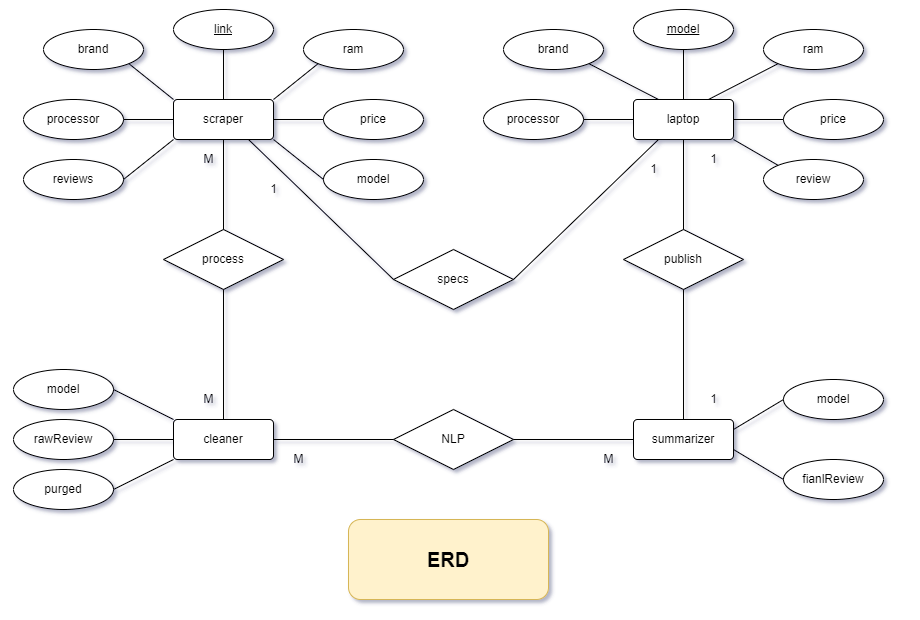

The diagram above was exported from draw.io. Its source (the exported page's mxGraphModel, read from the mxfile embedded in the PNG):
<mxGraphModel dx="2343" dy="1537" grid="0" gridSize="10" guides="1" tooltips="1" connect="1" arrows="1" fold="1" page="0" pageScale="1" pageWidth="827" pageHeight="1169" math="0" shadow="0">
  <root>
    <mxCell id="8_S1pNorcTuIjrriWmXO-0" />
    <mxCell id="8_S1pNorcTuIjrriWmXO-1" parent="8_S1pNorcTuIjrriWmXO-0" />
    <mxCell id="8_S1pNorcTuIjrriWmXO-2" value="" style="group" parent="8_S1pNorcTuIjrriWmXO-1" vertex="1" connectable="0">
      <mxGeometry x="-570" y="-490" width="870" height="500" as="geometry" />
    </mxCell>
    <mxCell id="8_S1pNorcTuIjrriWmXO-3" value="" style="group" parent="8_S1pNorcTuIjrriWmXO-2" vertex="1" connectable="0">
      <mxGeometry x="10" width="400" height="190" as="geometry" />
    </mxCell>
    <mxCell id="8_S1pNorcTuIjrriWmXO-4" value="" style="group" parent="8_S1pNorcTuIjrriWmXO-3" vertex="1" connectable="0">
      <mxGeometry width="400" height="130" as="geometry" />
    </mxCell>
    <mxCell id="8_S1pNorcTuIjrriWmXO-5" value="scraper" style="rounded=1;arcSize=10;whiteSpace=wrap;html=1;align=center;" parent="8_S1pNorcTuIjrriWmXO-4" vertex="1">
      <mxGeometry x="150" y="90" width="100" height="40" as="geometry" />
    </mxCell>
    <mxCell id="8_S1pNorcTuIjrriWmXO-6" value="processor" style="ellipse;whiteSpace=wrap;html=1;align=center;" parent="8_S1pNorcTuIjrriWmXO-4" vertex="1">
      <mxGeometry y="90" width="100" height="40" as="geometry" />
    </mxCell>
    <mxCell id="8_S1pNorcTuIjrriWmXO-7" value="link" style="ellipse;whiteSpace=wrap;html=1;align=center;fontStyle=4;" parent="8_S1pNorcTuIjrriWmXO-4" vertex="1">
      <mxGeometry x="150" width="100" height="40" as="geometry" />
    </mxCell>
    <mxCell id="8_S1pNorcTuIjrriWmXO-8" value="brand" style="ellipse;whiteSpace=wrap;html=1;align=center;" parent="8_S1pNorcTuIjrriWmXO-4" vertex="1">
      <mxGeometry x="20" y="20" width="100" height="40" as="geometry" />
    </mxCell>
    <mxCell id="8_S1pNorcTuIjrriWmXO-9" value="ram" style="ellipse;whiteSpace=wrap;html=1;align=center;" parent="8_S1pNorcTuIjrriWmXO-4" vertex="1">
      <mxGeometry x="280" y="20" width="100" height="40" as="geometry" />
    </mxCell>
    <mxCell id="8_S1pNorcTuIjrriWmXO-10" value="price" style="ellipse;whiteSpace=wrap;html=1;align=center;" parent="8_S1pNorcTuIjrriWmXO-4" vertex="1">
      <mxGeometry x="300" y="90" width="100" height="40" as="geometry" />
    </mxCell>
    <mxCell id="8_S1pNorcTuIjrriWmXO-11" value="" style="endArrow=none;html=1;rounded=0;exitX=0.5;exitY=0;exitDx=0;exitDy=0;entryX=0.5;entryY=1;entryDx=0;entryDy=0;" parent="8_S1pNorcTuIjrriWmXO-4" source="8_S1pNorcTuIjrriWmXO-5" target="8_S1pNorcTuIjrriWmXO-7" edge="1">
      <mxGeometry relative="1" as="geometry">
        <mxPoint x="280" y="180" as="sourcePoint" />
        <mxPoint x="440" y="180" as="targetPoint" />
      </mxGeometry>
    </mxCell>
    <mxCell id="8_S1pNorcTuIjrriWmXO-12" value="" style="endArrow=none;html=1;rounded=0;entryX=1;entryY=1;entryDx=0;entryDy=0;" parent="8_S1pNorcTuIjrriWmXO-4" target="8_S1pNorcTuIjrriWmXO-8" edge="1">
      <mxGeometry relative="1" as="geometry">
        <mxPoint x="150" y="90" as="sourcePoint" />
        <mxPoint x="440" y="180" as="targetPoint" />
      </mxGeometry>
    </mxCell>
    <mxCell id="8_S1pNorcTuIjrriWmXO-13" value="" style="endArrow=none;html=1;rounded=0;exitX=0;exitY=0.5;exitDx=0;exitDy=0;entryX=1;entryY=0.5;entryDx=0;entryDy=0;" parent="8_S1pNorcTuIjrriWmXO-4" source="8_S1pNorcTuIjrriWmXO-5" target="8_S1pNorcTuIjrriWmXO-6" edge="1">
      <mxGeometry relative="1" as="geometry">
        <mxPoint x="185" y="100" as="sourcePoint" />
        <mxPoint x="115.35533905932743" y="64.14213562373095" as="targetPoint" />
      </mxGeometry>
    </mxCell>
    <mxCell id="8_S1pNorcTuIjrriWmXO-14" value="" style="endArrow=none;html=1;rounded=0;exitX=1;exitY=0.5;exitDx=0;exitDy=0;entryX=0;entryY=0.5;entryDx=0;entryDy=0;" parent="8_S1pNorcTuIjrriWmXO-4" source="8_S1pNorcTuIjrriWmXO-5" target="8_S1pNorcTuIjrriWmXO-10" edge="1">
      <mxGeometry relative="1" as="geometry">
        <mxPoint x="280" y="180" as="sourcePoint" />
        <mxPoint x="440" y="180" as="targetPoint" />
      </mxGeometry>
    </mxCell>
    <mxCell id="8_S1pNorcTuIjrriWmXO-15" value="" style="endArrow=none;html=1;rounded=0;exitX=1;exitY=0;exitDx=0;exitDy=0;entryX=0;entryY=1;entryDx=0;entryDy=0;" parent="8_S1pNorcTuIjrriWmXO-4" source="8_S1pNorcTuIjrriWmXO-5" target="8_S1pNorcTuIjrriWmXO-9" edge="1">
      <mxGeometry relative="1" as="geometry">
        <mxPoint x="280" y="180" as="sourcePoint" />
        <mxPoint x="440" y="180" as="targetPoint" />
      </mxGeometry>
    </mxCell>
    <mxCell id="8_S1pNorcTuIjrriWmXO-16" value="reviews" style="ellipse;whiteSpace=wrap;html=1;align=center;" parent="8_S1pNorcTuIjrriWmXO-3" vertex="1">
      <mxGeometry y="150" width="100" height="40" as="geometry" />
    </mxCell>
    <mxCell id="8_S1pNorcTuIjrriWmXO-17" value="model" style="ellipse;whiteSpace=wrap;html=1;align=center;" parent="8_S1pNorcTuIjrriWmXO-3" vertex="1">
      <mxGeometry x="300" y="150" width="100" height="40" as="geometry" />
    </mxCell>
    <mxCell id="8_S1pNorcTuIjrriWmXO-18" value="" style="endArrow=none;html=1;rounded=0;exitX=0;exitY=1;exitDx=0;exitDy=0;entryX=1;entryY=0.5;entryDx=0;entryDy=0;" parent="8_S1pNorcTuIjrriWmXO-3" source="8_S1pNorcTuIjrriWmXO-5" target="8_S1pNorcTuIjrriWmXO-16" edge="1">
      <mxGeometry relative="1" as="geometry">
        <mxPoint x="560" y="180" as="sourcePoint" />
        <mxPoint x="720" y="180" as="targetPoint" />
      </mxGeometry>
    </mxCell>
    <mxCell id="8_S1pNorcTuIjrriWmXO-19" value="" style="endArrow=none;html=1;rounded=0;exitX=1;exitY=1;exitDx=0;exitDy=0;entryX=0;entryY=0.5;entryDx=0;entryDy=0;" parent="8_S1pNorcTuIjrriWmXO-3" source="8_S1pNorcTuIjrriWmXO-5" target="8_S1pNorcTuIjrriWmXO-17" edge="1">
      <mxGeometry relative="1" as="geometry">
        <mxPoint x="560" y="180" as="sourcePoint" />
        <mxPoint x="720" y="180" as="targetPoint" />
      </mxGeometry>
    </mxCell>
    <mxCell id="8_S1pNorcTuIjrriWmXO-20" value="M" style="text;html=1;align=center;verticalAlign=middle;resizable=0;points=[];autosize=1;strokeColor=none;fillColor=none;" parent="8_S1pNorcTuIjrriWmXO-3" vertex="1">
      <mxGeometry x="170" y="140" width="30" height="20" as="geometry" />
    </mxCell>
    <mxCell id="8_S1pNorcTuIjrriWmXO-21" value="1" style="text;html=1;align=center;verticalAlign=middle;resizable=0;points=[];autosize=1;strokeColor=none;fillColor=none;" parent="8_S1pNorcTuIjrriWmXO-3" vertex="1">
      <mxGeometry x="240" y="170" width="20" height="20" as="geometry" />
    </mxCell>
    <mxCell id="8_S1pNorcTuIjrriWmXO-22" value="" style="group" parent="8_S1pNorcTuIjrriWmXO-2" vertex="1" connectable="0">
      <mxGeometry x="470" width="400" height="180" as="geometry" />
    </mxCell>
    <mxCell id="8_S1pNorcTuIjrriWmXO-23" value="" style="group" parent="8_S1pNorcTuIjrriWmXO-22" vertex="1" connectable="0">
      <mxGeometry width="400" height="130" as="geometry" />
    </mxCell>
    <mxCell id="8_S1pNorcTuIjrriWmXO-24" value="laptop" style="rounded=1;arcSize=10;whiteSpace=wrap;html=1;align=center;" parent="8_S1pNorcTuIjrriWmXO-23" vertex="1">
      <mxGeometry x="150" y="90" width="100" height="40" as="geometry" />
    </mxCell>
    <mxCell id="8_S1pNorcTuIjrriWmXO-25" value="processor" style="ellipse;whiteSpace=wrap;html=1;align=center;" parent="8_S1pNorcTuIjrriWmXO-23" vertex="1">
      <mxGeometry y="90" width="100" height="40" as="geometry" />
    </mxCell>
    <mxCell id="8_S1pNorcTuIjrriWmXO-26" value="model" style="ellipse;whiteSpace=wrap;html=1;align=center;fontStyle=4;" parent="8_S1pNorcTuIjrriWmXO-23" vertex="1">
      <mxGeometry x="150" width="100" height="40" as="geometry" />
    </mxCell>
    <mxCell id="8_S1pNorcTuIjrriWmXO-27" value="brand" style="ellipse;whiteSpace=wrap;html=1;align=center;" parent="8_S1pNorcTuIjrriWmXO-23" vertex="1">
      <mxGeometry x="20" y="20" width="100" height="40" as="geometry" />
    </mxCell>
    <mxCell id="8_S1pNorcTuIjrriWmXO-28" value="ram" style="ellipse;whiteSpace=wrap;html=1;align=center;" parent="8_S1pNorcTuIjrriWmXO-23" vertex="1">
      <mxGeometry x="280" y="20" width="100" height="40" as="geometry" />
    </mxCell>
    <mxCell id="8_S1pNorcTuIjrriWmXO-29" value="price" style="ellipse;whiteSpace=wrap;html=1;align=center;" parent="8_S1pNorcTuIjrriWmXO-23" vertex="1">
      <mxGeometry x="300" y="90" width="100" height="40" as="geometry" />
    </mxCell>
    <mxCell id="8_S1pNorcTuIjrriWmXO-30" value="" style="endArrow=none;html=1;rounded=0;exitX=0.5;exitY=0;exitDx=0;exitDy=0;entryX=0.5;entryY=1;entryDx=0;entryDy=0;" parent="8_S1pNorcTuIjrriWmXO-23" source="8_S1pNorcTuIjrriWmXO-24" target="8_S1pNorcTuIjrriWmXO-26" edge="1">
      <mxGeometry relative="1" as="geometry">
        <mxPoint x="280" y="180" as="sourcePoint" />
        <mxPoint x="440" y="180" as="targetPoint" />
      </mxGeometry>
    </mxCell>
    <mxCell id="8_S1pNorcTuIjrriWmXO-31" value="" style="endArrow=none;html=1;rounded=0;exitX=0.25;exitY=0;exitDx=0;exitDy=0;entryX=1;entryY=1;entryDx=0;entryDy=0;" parent="8_S1pNorcTuIjrriWmXO-23" source="8_S1pNorcTuIjrriWmXO-24" target="8_S1pNorcTuIjrriWmXO-27" edge="1">
      <mxGeometry relative="1" as="geometry">
        <mxPoint x="280" y="180" as="sourcePoint" />
        <mxPoint x="440" y="180" as="targetPoint" />
      </mxGeometry>
    </mxCell>
    <mxCell id="8_S1pNorcTuIjrriWmXO-32" value="" style="endArrow=none;html=1;rounded=0;exitX=0;exitY=0.5;exitDx=0;exitDy=0;entryX=1;entryY=0.5;entryDx=0;entryDy=0;" parent="8_S1pNorcTuIjrriWmXO-23" source="8_S1pNorcTuIjrriWmXO-24" target="8_S1pNorcTuIjrriWmXO-25" edge="1">
      <mxGeometry relative="1" as="geometry">
        <mxPoint x="185" y="100" as="sourcePoint" />
        <mxPoint x="115.35533905932743" y="64.14213562373095" as="targetPoint" />
      </mxGeometry>
    </mxCell>
    <mxCell id="8_S1pNorcTuIjrriWmXO-33" value="" style="endArrow=none;html=1;rounded=0;exitX=1;exitY=0.5;exitDx=0;exitDy=0;entryX=0;entryY=0.5;entryDx=0;entryDy=0;" parent="8_S1pNorcTuIjrriWmXO-23" source="8_S1pNorcTuIjrriWmXO-24" target="8_S1pNorcTuIjrriWmXO-29" edge="1">
      <mxGeometry relative="1" as="geometry">
        <mxPoint x="280" y="180" as="sourcePoint" />
        <mxPoint x="440" y="180" as="targetPoint" />
      </mxGeometry>
    </mxCell>
    <mxCell id="8_S1pNorcTuIjrriWmXO-34" value="" style="endArrow=none;html=1;rounded=0;exitX=0.75;exitY=0;exitDx=0;exitDy=0;entryX=0;entryY=1;entryDx=0;entryDy=0;" parent="8_S1pNorcTuIjrriWmXO-23" source="8_S1pNorcTuIjrriWmXO-24" target="8_S1pNorcTuIjrriWmXO-28" edge="1">
      <mxGeometry relative="1" as="geometry">
        <mxPoint x="280" y="180" as="sourcePoint" />
        <mxPoint x="440" y="180" as="targetPoint" />
      </mxGeometry>
    </mxCell>
    <mxCell id="8_S1pNorcTuIjrriWmXO-35" value="review" style="ellipse;whiteSpace=wrap;html=1;align=center;" parent="8_S1pNorcTuIjrriWmXO-22" vertex="1">
      <mxGeometry x="280" y="150" width="100" height="40" as="geometry" />
    </mxCell>
    <mxCell id="8_S1pNorcTuIjrriWmXO-36" value="" style="endArrow=none;html=1;rounded=0;entryX=0;entryY=0;entryDx=0;entryDy=0;exitX=1;exitY=1;exitDx=0;exitDy=0;" parent="8_S1pNorcTuIjrriWmXO-22" source="8_S1pNorcTuIjrriWmXO-24" target="8_S1pNorcTuIjrriWmXO-35" edge="1">
      <mxGeometry relative="1" as="geometry">
        <mxPoint x="140" y="220" as="sourcePoint" />
        <mxPoint x="300" y="220" as="targetPoint" />
      </mxGeometry>
    </mxCell>
    <mxCell id="8_S1pNorcTuIjrriWmXO-37" value="1" style="text;html=1;align=center;verticalAlign=middle;resizable=0;points=[];autosize=1;strokeColor=none;fillColor=none;" parent="8_S1pNorcTuIjrriWmXO-22" vertex="1">
      <mxGeometry x="220" y="140" width="20" height="20" as="geometry" />
    </mxCell>
    <mxCell id="8_S1pNorcTuIjrriWmXO-38" value="1" style="text;html=1;align=center;verticalAlign=middle;resizable=0;points=[];autosize=1;strokeColor=none;fillColor=none;" parent="8_S1pNorcTuIjrriWmXO-22" vertex="1">
      <mxGeometry x="160" y="150" width="20" height="20" as="geometry" />
    </mxCell>
    <mxCell id="8_S1pNorcTuIjrriWmXO-39" value="summarizer" style="rounded=1;arcSize=10;whiteSpace=wrap;html=1;align=center;" parent="8_S1pNorcTuIjrriWmXO-2" vertex="1">
      <mxGeometry x="620" y="410" width="100" height="40" as="geometry" />
    </mxCell>
    <mxCell id="8_S1pNorcTuIjrriWmXO-40" value="model" style="ellipse;whiteSpace=wrap;html=1;align=center;" parent="8_S1pNorcTuIjrriWmXO-2" vertex="1">
      <mxGeometry x="770" y="370" width="100" height="40" as="geometry" />
    </mxCell>
    <mxCell id="8_S1pNorcTuIjrriWmXO-41" value="fianlReview" style="ellipse;whiteSpace=wrap;html=1;align=center;" parent="8_S1pNorcTuIjrriWmXO-2" vertex="1">
      <mxGeometry x="770" y="450" width="100" height="40" as="geometry" />
    </mxCell>
    <mxCell id="8_S1pNorcTuIjrriWmXO-42" value="" style="group" parent="8_S1pNorcTuIjrriWmXO-2" vertex="1" connectable="0">
      <mxGeometry y="360" width="260" height="140" as="geometry" />
    </mxCell>
    <mxCell id="8_S1pNorcTuIjrriWmXO-43" value="cleaner" style="rounded=1;arcSize=10;whiteSpace=wrap;html=1;align=center;" parent="8_S1pNorcTuIjrriWmXO-42" vertex="1">
      <mxGeometry x="160" y="50" width="100" height="40" as="geometry" />
    </mxCell>
    <mxCell id="8_S1pNorcTuIjrriWmXO-44" value="model" style="ellipse;whiteSpace=wrap;html=1;align=center;" parent="8_S1pNorcTuIjrriWmXO-42" vertex="1">
      <mxGeometry width="100" height="40" as="geometry" />
    </mxCell>
    <mxCell id="8_S1pNorcTuIjrriWmXO-45" value="purged" style="ellipse;whiteSpace=wrap;html=1;align=center;" parent="8_S1pNorcTuIjrriWmXO-42" vertex="1">
      <mxGeometry y="100" width="100" height="40" as="geometry" />
    </mxCell>
    <mxCell id="8_S1pNorcTuIjrriWmXO-46" value="rawReview" style="ellipse;whiteSpace=wrap;html=1;align=center;" parent="8_S1pNorcTuIjrriWmXO-42" vertex="1">
      <mxGeometry y="50" width="100" height="40" as="geometry" />
    </mxCell>
    <mxCell id="8_S1pNorcTuIjrriWmXO-47" value="" style="endArrow=none;html=1;rounded=0;exitX=1;exitY=0.5;exitDx=0;exitDy=0;entryX=0;entryY=0;entryDx=0;entryDy=0;" parent="8_S1pNorcTuIjrriWmXO-42" source="8_S1pNorcTuIjrriWmXO-44" target="8_S1pNorcTuIjrriWmXO-43" edge="1">
      <mxGeometry relative="1" as="geometry">
        <mxPoint x="570" y="-60" as="sourcePoint" />
        <mxPoint x="730" y="-60" as="targetPoint" />
      </mxGeometry>
    </mxCell>
    <mxCell id="8_S1pNorcTuIjrriWmXO-48" value="" style="endArrow=none;html=1;rounded=0;exitX=1;exitY=0.5;exitDx=0;exitDy=0;entryX=0;entryY=1;entryDx=0;entryDy=0;" parent="8_S1pNorcTuIjrriWmXO-42" source="8_S1pNorcTuIjrriWmXO-45" target="8_S1pNorcTuIjrriWmXO-43" edge="1">
      <mxGeometry relative="1" as="geometry">
        <mxPoint x="570" y="-60" as="sourcePoint" />
        <mxPoint x="730" y="-60" as="targetPoint" />
      </mxGeometry>
    </mxCell>
    <mxCell id="8_S1pNorcTuIjrriWmXO-49" value="" style="endArrow=none;html=1;rounded=0;exitX=1;exitY=0.5;exitDx=0;exitDy=0;entryX=0;entryY=0.5;entryDx=0;entryDy=0;" parent="8_S1pNorcTuIjrriWmXO-42" source="8_S1pNorcTuIjrriWmXO-46" target="8_S1pNorcTuIjrriWmXO-43" edge="1">
      <mxGeometry relative="1" as="geometry">
        <mxPoint x="570" y="-60" as="sourcePoint" />
        <mxPoint x="730" y="-60" as="targetPoint" />
      </mxGeometry>
    </mxCell>
    <mxCell id="8_S1pNorcTuIjrriWmXO-50" value="M" style="text;html=1;align=center;verticalAlign=middle;resizable=0;points=[];autosize=1;strokeColor=none;fillColor=none;" parent="8_S1pNorcTuIjrriWmXO-42" vertex="1">
      <mxGeometry x="180" y="20" width="30" height="20" as="geometry" />
    </mxCell>
    <mxCell id="8_S1pNorcTuIjrriWmXO-51" value="process" style="shape=rhombus;perimeter=rhombusPerimeter;whiteSpace=wrap;html=1;align=center;" parent="8_S1pNorcTuIjrriWmXO-2" vertex="1">
      <mxGeometry x="150" y="220" width="120" height="60" as="geometry" />
    </mxCell>
    <mxCell id="8_S1pNorcTuIjrriWmXO-52" value="" style="endArrow=none;html=1;rounded=0;exitX=0.5;exitY=1;exitDx=0;exitDy=0;entryX=0.5;entryY=0;entryDx=0;entryDy=0;" parent="8_S1pNorcTuIjrriWmXO-2" source="8_S1pNorcTuIjrriWmXO-5" target="8_S1pNorcTuIjrriWmXO-51" edge="1">
      <mxGeometry relative="1" as="geometry">
        <mxPoint x="570" y="220" as="sourcePoint" />
        <mxPoint x="730" y="220" as="targetPoint" />
      </mxGeometry>
    </mxCell>
    <mxCell id="8_S1pNorcTuIjrriWmXO-53" value="" style="endArrow=none;html=1;rounded=0;exitX=0.5;exitY=1;exitDx=0;exitDy=0;entryX=0.5;entryY=0;entryDx=0;entryDy=0;" parent="8_S1pNorcTuIjrriWmXO-2" source="8_S1pNorcTuIjrriWmXO-51" target="8_S1pNorcTuIjrriWmXO-43" edge="1">
      <mxGeometry relative="1" as="geometry">
        <mxPoint x="570" y="220" as="sourcePoint" />
        <mxPoint x="730" y="220" as="targetPoint" />
      </mxGeometry>
    </mxCell>
    <mxCell id="8_S1pNorcTuIjrriWmXO-54" value="NLP" style="shape=rhombus;perimeter=rhombusPerimeter;whiteSpace=wrap;html=1;align=center;" parent="8_S1pNorcTuIjrriWmXO-2" vertex="1">
      <mxGeometry x="380" y="400" width="120" height="60" as="geometry" />
    </mxCell>
    <mxCell id="8_S1pNorcTuIjrriWmXO-55" value="publish" style="shape=rhombus;perimeter=rhombusPerimeter;whiteSpace=wrap;html=1;align=center;" parent="8_S1pNorcTuIjrriWmXO-2" vertex="1">
      <mxGeometry x="610" y="220" width="120" height="60" as="geometry" />
    </mxCell>
    <mxCell id="8_S1pNorcTuIjrriWmXO-56" value="" style="endArrow=none;html=1;rounded=0;exitX=1;exitY=0.5;exitDx=0;exitDy=0;entryX=0;entryY=0.5;entryDx=0;entryDy=0;" parent="8_S1pNorcTuIjrriWmXO-2" source="8_S1pNorcTuIjrriWmXO-54" target="8_S1pNorcTuIjrriWmXO-39" edge="1">
      <mxGeometry relative="1" as="geometry">
        <mxPoint x="610" y="220" as="sourcePoint" />
        <mxPoint x="770" y="220" as="targetPoint" />
      </mxGeometry>
    </mxCell>
    <mxCell id="8_S1pNorcTuIjrriWmXO-57" value="" style="endArrow=none;html=1;rounded=0;exitX=1;exitY=0.5;exitDx=0;exitDy=0;entryX=0;entryY=0.5;entryDx=0;entryDy=0;" parent="8_S1pNorcTuIjrriWmXO-2" source="8_S1pNorcTuIjrriWmXO-43" target="8_S1pNorcTuIjrriWmXO-54" edge="1">
      <mxGeometry relative="1" as="geometry">
        <mxPoint x="610" y="220" as="sourcePoint" />
        <mxPoint x="770" y="220" as="targetPoint" />
      </mxGeometry>
    </mxCell>
    <mxCell id="8_S1pNorcTuIjrriWmXO-58" value="" style="endArrow=none;html=1;rounded=0;exitX=0.5;exitY=1;exitDx=0;exitDy=0;" parent="8_S1pNorcTuIjrriWmXO-2" source="8_S1pNorcTuIjrriWmXO-24" target="8_S1pNorcTuIjrriWmXO-55" edge="1">
      <mxGeometry relative="1" as="geometry">
        <mxPoint x="610" y="220" as="sourcePoint" />
        <mxPoint x="770" y="220" as="targetPoint" />
      </mxGeometry>
    </mxCell>
    <mxCell id="8_S1pNorcTuIjrriWmXO-59" value="" style="endArrow=none;html=1;rounded=0;exitX=0.5;exitY=1;exitDx=0;exitDy=0;entryX=0.5;entryY=0;entryDx=0;entryDy=0;" parent="8_S1pNorcTuIjrriWmXO-2" source="8_S1pNorcTuIjrriWmXO-55" target="8_S1pNorcTuIjrriWmXO-39" edge="1">
      <mxGeometry relative="1" as="geometry">
        <mxPoint x="610" y="220" as="sourcePoint" />
        <mxPoint x="770" y="220" as="targetPoint" />
      </mxGeometry>
    </mxCell>
    <mxCell id="8_S1pNorcTuIjrriWmXO-60" value="" style="endArrow=none;html=1;rounded=0;exitX=1;exitY=0.25;exitDx=0;exitDy=0;entryX=0;entryY=0.5;entryDx=0;entryDy=0;" parent="8_S1pNorcTuIjrriWmXO-2" source="8_S1pNorcTuIjrriWmXO-39" target="8_S1pNorcTuIjrriWmXO-40" edge="1">
      <mxGeometry relative="1" as="geometry">
        <mxPoint x="610" y="220" as="sourcePoint" />
        <mxPoint x="770" y="220" as="targetPoint" />
      </mxGeometry>
    </mxCell>
    <mxCell id="8_S1pNorcTuIjrriWmXO-61" value="" style="endArrow=none;html=1;rounded=0;exitX=1;exitY=0.75;exitDx=0;exitDy=0;entryX=0;entryY=0.5;entryDx=0;entryDy=0;" parent="8_S1pNorcTuIjrriWmXO-2" source="8_S1pNorcTuIjrriWmXO-39" target="8_S1pNorcTuIjrriWmXO-41" edge="1">
      <mxGeometry relative="1" as="geometry">
        <mxPoint x="610" y="220" as="sourcePoint" />
        <mxPoint x="770" y="220" as="targetPoint" />
      </mxGeometry>
    </mxCell>
    <mxCell id="8_S1pNorcTuIjrriWmXO-62" value="M" style="text;html=1;align=center;verticalAlign=middle;resizable=0;points=[];autosize=1;strokeColor=none;fillColor=none;" parent="8_S1pNorcTuIjrriWmXO-2" vertex="1">
      <mxGeometry x="270" y="440" width="30" height="20" as="geometry" />
    </mxCell>
    <mxCell id="8_S1pNorcTuIjrriWmXO-63" value="M" style="text;html=1;align=center;verticalAlign=middle;resizable=0;points=[];autosize=1;strokeColor=none;fillColor=none;" parent="8_S1pNorcTuIjrriWmXO-2" vertex="1">
      <mxGeometry x="580" y="440" width="30" height="20" as="geometry" />
    </mxCell>
    <mxCell id="8_S1pNorcTuIjrriWmXO-64" value="1" style="text;html=1;align=center;verticalAlign=middle;resizable=0;points=[];autosize=1;strokeColor=none;fillColor=none;" parent="8_S1pNorcTuIjrriWmXO-2" vertex="1">
      <mxGeometry x="690" y="380" width="20" height="20" as="geometry" />
    </mxCell>
    <mxCell id="8_S1pNorcTuIjrriWmXO-65" value="specs" style="shape=rhombus;perimeter=rhombusPerimeter;whiteSpace=wrap;html=1;align=center;" parent="8_S1pNorcTuIjrriWmXO-2" vertex="1">
      <mxGeometry x="380" y="240" width="120" height="60" as="geometry" />
    </mxCell>
    <mxCell id="8_S1pNorcTuIjrriWmXO-66" value="" style="endArrow=none;html=1;rounded=0;exitX=0.75;exitY=1;exitDx=0;exitDy=0;entryX=0;entryY=0.5;entryDx=0;entryDy=0;" parent="8_S1pNorcTuIjrriWmXO-2" source="8_S1pNorcTuIjrriWmXO-5" target="8_S1pNorcTuIjrriWmXO-65" edge="1">
      <mxGeometry relative="1" as="geometry">
        <mxPoint x="460" y="140" as="sourcePoint" />
        <mxPoint x="620" y="140" as="targetPoint" />
      </mxGeometry>
    </mxCell>
    <mxCell id="8_S1pNorcTuIjrriWmXO-67" value="" style="endArrow=none;html=1;rounded=0;exitX=1;exitY=0.5;exitDx=0;exitDy=0;entryX=0.25;entryY=1;entryDx=0;entryDy=0;" parent="8_S1pNorcTuIjrriWmXO-2" source="8_S1pNorcTuIjrriWmXO-65" target="8_S1pNorcTuIjrriWmXO-24" edge="1">
      <mxGeometry relative="1" as="geometry">
        <mxPoint x="460" y="140" as="sourcePoint" />
        <mxPoint x="620" y="140" as="targetPoint" />
      </mxGeometry>
    </mxCell>
    <mxCell id="L6U6YsSFpUCUK5qziPgO-0" value="&lt;b&gt;&lt;font style=&quot;font-size: 20px&quot;&gt;ERD&lt;/font&gt;&lt;/b&gt;" style="rounded=1;whiteSpace=wrap;html=1;fillColor=#fff2cc;strokeColor=#d6b656;" vertex="1" parent="8_S1pNorcTuIjrriWmXO-1">
      <mxGeometry x="-235" y="20" width="200" height="80" as="geometry" />
    </mxCell>
  </root>
</mxGraphModel>